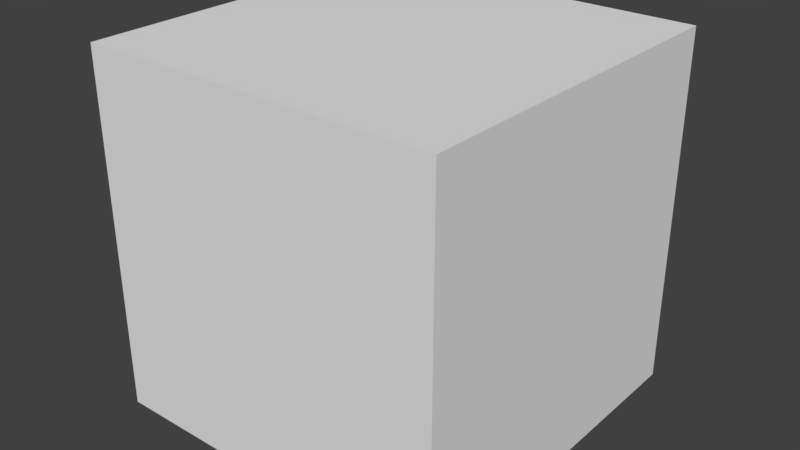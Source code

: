 # Source: Basic_Land.blend  (saved by Blender 2.79.0; exported with 4.5.12 LTS)
import bpy
from mathutils import Matrix  # noqa: F401  (used for matrix-valued properties, if any)

bpy.ops.wm.read_factory_settings(use_empty=True)
scene = bpy.context.scene
scene.name = 'Scene'

# ---- collections
col_collection_1 = bpy.data.collections.new('Collection 1'); scene.collection.children.link(col_collection_1)

# ---- materials (node trees are filled in below, after node groups)
mat_material = bpy.data.materials.new('Material')
mat_material.alpha_threshold = 0.0
mat_material.use_transparent_shadow = False
mat_material.roughness = 0.5
mat_material.line_color = (0.0, 0.0, 0.0, 1.0)

# ---- material node trees

# ---- world
world_world = bpy.data.worlds.new('World'); scene.world = world_world
world_world.color = (0.05088, 0.05088, 0.05088)
world_world.use_sun_shadow = False
world_world.sun_shadow_jitter_overblur = 0.0
world_world.cycles.sampling_method = 'MANUAL'

# ---- meshes
me_cube = bpy.data.meshes.new('Cube')
me_cube.from_pydata([(1.0, 1.0, 0.009926), (1.0, -1.0, 0.009926), (-1.0, -1.0, 0.009926), (-1.0, 1.0, 0.009926), (1.0, 1.0, 2.01), (1.0, -1.0, 2.01), (-1.0, -1.0, 2.01), (-1.0, 1.0, 2.01)], [], [(0, 1, 2, 3), (4, 7, 6, 5), (0, 4, 5, 1), (1, 5, 6, 2), (2, 6, 7, 3), (4, 0, 3, 7)])
me_cube.materials.append(mat_material)
me_cube.use_remesh_preserve_volume = False
me_cube.use_remesh_preserve_attributes = False
me_cube.use_mirror_vertex_groups = False
me_cube.update()

# ---- objects
ob_basic_land = bpy.data.objects.new('Basic_Land', me_cube)

# ---- transforms, parenting, visibility, modifiers, constraints
ob_basic_land.location = (0.0, 0.0, 0.0)
ob_basic_land.scale = (0.5, 0.5, 0.5)
ob_basic_land.lock_rotations_4d = False
ob_basic_land.empty_display_type = 'ARROWS'
ob_basic_land.lineart.crease_threshold = 0.0

# ---- collection membership
col_collection_1.objects.link(ob_basic_land)

# ---- scene / render settings (as saved in the file)
scene.frame_start = 1; scene.frame_end = 250; scene.frame_set(1)
scene.render.engine = 'BLENDER_EEVEE_NEXT'
scene.render.resolution_percentage = 50
scene.render.dither_intensity = 0.0
scene.cycles.use_denoising = False
scene.cycles.samples = 128
scene.cycles.sampling_pattern = 'TABULATED_SOBOL'
scene.cycles.use_adaptive_sampling = False
scene.cycles.use_light_tree = False
scene.cycles.blur_glossy = 0.0
scene.cycles.sample_clamp_indirect = 0.0
scene.view_settings.view_transform = 'Standard'
bpy.context.view_layer.update()

# ---- added for rendering (the .blend has no active camera and no usable light): camera, sun
cam_auto = bpy.data.cameras.new('AutoCamera')
cam_auto.lens = 50.0
cam_auto.sensor_width = 36.0
cam_auto.clip_end = 1000.0
ob_auto_camera = bpy.data.objects.new('AutoCamera', cam_auto)
scene.collection.objects.link(ob_auto_camera)
ob_auto_camera.location = (1.60254, -1.92304, 1.78699)
ob_auto_camera.rotation_euler = (1.09748, -7.21219e-08, 0.694738)
scene.camera = ob_auto_camera
light_auto_sun = bpy.data.lights.new('AutoSun', 'SUN')
light_auto_sun.energy = 3.0
light_auto_sun.angle = 0.0523599
ob_auto_sun = bpy.data.objects.new('AutoSun', light_auto_sun)
scene.collection.objects.link(ob_auto_sun)
ob_auto_sun.rotation_euler = (0.872665, 0.174533, 0.523599)
bpy.context.view_layer.update()
